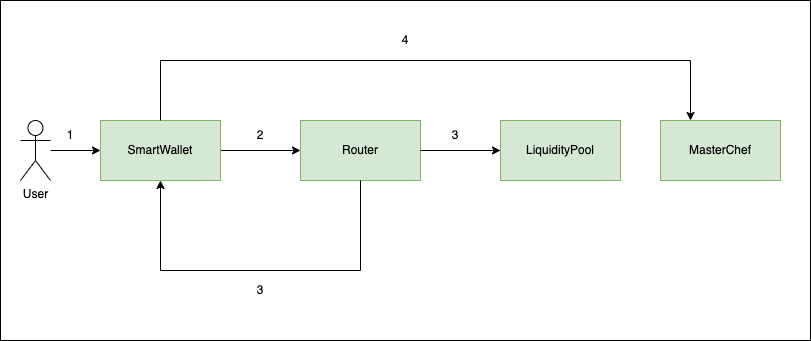

The diagram above was exported from draw.io. Its source (the exported page's mxGraphModel, read from the mxfile embedded in the PNG):
<mxGraphModel dx="1234" dy="744" grid="1" gridSize="10" guides="1" tooltips="1" connect="1" arrows="1" fold="1" page="1" pageScale="1" pageWidth="850" pageHeight="1100" math="0" shadow="0">
  <root>
    <mxCell id="0" />
    <mxCell id="1" parent="0" />
    <mxCell id="FETjGDAZjDCYUQ5CuSbA-3" value="" style="rounded=0;whiteSpace=wrap;html=1;" vertex="1" parent="1">
      <mxGeometry y="120" width="810" height="340" as="geometry" />
    </mxCell>
    <mxCell id="4xT3FjFRjuyGVXDILcFH-4" value="" style="edgeStyle=orthogonalEdgeStyle;rounded=0;orthogonalLoop=1;jettySize=auto;html=1;" parent="1" source="4xT3FjFRjuyGVXDILcFH-2" target="4xT3FjFRjuyGVXDILcFH-3" edge="1">
      <mxGeometry relative="1" as="geometry" />
    </mxCell>
    <mxCell id="4xT3FjFRjuyGVXDILcFH-2" value="SmartWallet" style="rounded=0;whiteSpace=wrap;html=1;fillColor=#d5e8d4;strokeColor=#82b366;" parent="1" vertex="1">
      <mxGeometry x="100" y="240" width="120" height="60" as="geometry" />
    </mxCell>
    <mxCell id="4xT3FjFRjuyGVXDILcFH-6" value="" style="edgeStyle=orthogonalEdgeStyle;rounded=0;orthogonalLoop=1;jettySize=auto;html=1;startArrow=none;" parent="1" target="4xT3FjFRjuyGVXDILcFH-5" edge="1">
      <mxGeometry relative="1" as="geometry">
        <mxPoint x="485" y="270" as="sourcePoint" />
      </mxGeometry>
    </mxCell>
    <mxCell id="4xT3FjFRjuyGVXDILcFH-3" value="Router" style="rounded=0;whiteSpace=wrap;html=1;fillColor=#d5e8d4;strokeColor=#82b366;" parent="1" vertex="1">
      <mxGeometry x="300" y="240" width="120" height="60" as="geometry" />
    </mxCell>
    <mxCell id="4xT3FjFRjuyGVXDILcFH-8" value="" style="edgeStyle=orthogonalEdgeStyle;rounded=0;orthogonalLoop=1;jettySize=auto;html=1;exitX=0.5;exitY=1;exitDx=0;exitDy=0;" parent="1" source="4xT3FjFRjuyGVXDILcFH-3" target="4xT3FjFRjuyGVXDILcFH-2" edge="1">
      <mxGeometry relative="1" as="geometry">
        <Array as="points">
          <mxPoint x="360" y="390" />
          <mxPoint x="160" y="390" />
        </Array>
      </mxGeometry>
    </mxCell>
    <mxCell id="4xT3FjFRjuyGVXDILcFH-5" value="LiquidityPool" style="whiteSpace=wrap;html=1;fillColor=#d5e8d4;strokeColor=#82b366;rounded=0;" parent="1" vertex="1">
      <mxGeometry x="500" y="240" width="120" height="60" as="geometry" />
    </mxCell>
    <mxCell id="4xT3FjFRjuyGVXDILcFH-7" value="MasterChef" style="whiteSpace=wrap;html=1;fillColor=#d5e8d4;strokeColor=#82b366;rounded=0;" parent="1" vertex="1">
      <mxGeometry x="660" y="240" width="120" height="60" as="geometry" />
    </mxCell>
    <mxCell id="4xT3FjFRjuyGVXDILcFH-10" value="" style="edgeStyle=orthogonalEdgeStyle;rounded=0;orthogonalLoop=1;jettySize=auto;html=1;" parent="1" source="4xT3FjFRjuyGVXDILcFH-9" target="4xT3FjFRjuyGVXDILcFH-2" edge="1">
      <mxGeometry relative="1" as="geometry" />
    </mxCell>
    <mxCell id="4xT3FjFRjuyGVXDILcFH-9" value="User" style="shape=umlActor;verticalLabelPosition=bottom;verticalAlign=top;html=1;outlineConnect=0;" parent="1" vertex="1">
      <mxGeometry x="20" y="240" width="30" height="60" as="geometry" />
    </mxCell>
    <mxCell id="4xT3FjFRjuyGVXDILcFH-11" value="1" style="text;html=1;strokeColor=none;fillColor=none;align=center;verticalAlign=middle;whiteSpace=wrap;rounded=0;" parent="1" vertex="1">
      <mxGeometry x="40" y="240" width="60" height="30" as="geometry" />
    </mxCell>
    <mxCell id="4xT3FjFRjuyGVXDILcFH-12" value="2" style="text;html=1;strokeColor=none;fillColor=none;align=center;verticalAlign=middle;whiteSpace=wrap;rounded=0;" parent="1" vertex="1">
      <mxGeometry x="230" y="240" width="60" height="30" as="geometry" />
    </mxCell>
    <mxCell id="4xT3FjFRjuyGVXDILcFH-14" value="" style="edgeStyle=orthogonalEdgeStyle;rounded=0;orthogonalLoop=1;jettySize=auto;html=1;endArrow=none;" parent="1" source="4xT3FjFRjuyGVXDILcFH-3" edge="1">
      <mxGeometry relative="1" as="geometry">
        <mxPoint x="420" y="270" as="sourcePoint" />
        <mxPoint x="490" y="270" as="targetPoint" />
        <Array as="points">
          <mxPoint x="420" y="270" />
          <mxPoint x="420" y="270" />
        </Array>
      </mxGeometry>
    </mxCell>
    <mxCell id="4xT3FjFRjuyGVXDILcFH-15" value="3" style="text;html=1;strokeColor=none;fillColor=none;align=center;verticalAlign=middle;whiteSpace=wrap;rounded=0;" parent="1" vertex="1">
      <mxGeometry x="240" y="400" width="40" height="20" as="geometry" />
    </mxCell>
    <mxCell id="4xT3FjFRjuyGVXDILcFH-16" value="3" style="text;html=1;strokeColor=none;fillColor=none;align=center;verticalAlign=middle;whiteSpace=wrap;rounded=0;" parent="1" vertex="1">
      <mxGeometry x="425" y="240" width="60" height="30" as="geometry" />
    </mxCell>
    <mxCell id="4xT3FjFRjuyGVXDILcFH-17" value="" style="edgeStyle=orthogonalEdgeStyle;rounded=0;orthogonalLoop=1;jettySize=auto;html=1;entryX=0.25;entryY=0;entryDx=0;entryDy=0;exitX=0.5;exitY=0;exitDx=0;exitDy=0;" parent="1" source="4xT3FjFRjuyGVXDILcFH-2" target="4xT3FjFRjuyGVXDILcFH-7" edge="1">
      <mxGeometry relative="1" as="geometry">
        <mxPoint x="570" y="310" as="sourcePoint" />
        <mxPoint x="170" y="310" as="targetPoint" />
        <Array as="points">
          <mxPoint x="160" y="180" />
          <mxPoint x="690" y="180" />
        </Array>
      </mxGeometry>
    </mxCell>
    <mxCell id="4xT3FjFRjuyGVXDILcFH-18" value="4" style="text;html=1;strokeColor=none;fillColor=none;align=center;verticalAlign=middle;whiteSpace=wrap;rounded=0;" parent="1" vertex="1">
      <mxGeometry x="385" y="150" width="40" height="20" as="geometry" />
    </mxCell>
  </root>
</mxGraphModel>